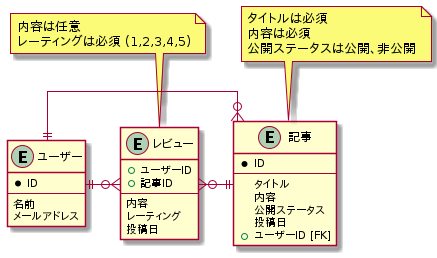

The diagram above was rendered by PlantUML. Its source (embedded in the PNG):
@startuml aggregation

skinparam Linetype ortho

entity ユーザー {
    * ID
    ---
    名前
    メールアドレス
}

entity 記事 {
    * ID
    ---
    タイトル
    内容
    公開ステータス
    投稿日
    + ユーザーID [FK]
}

note top of 記事
    タイトルは必須
    内容は必須
    公開ステータスは公開、非公開
end note

entity レビュー {
    + ユーザーID
    + 記事ID
    ---
    内容
    レーティング
    投稿日
}

note top of レビュー
    内容は任意
    レーティングは必須 (1,2,3,4,5)
end note

ユーザー ||-r-o{ 記事
ユーザー ||-r-o{ レビュー
記事 ||-l-o{ レビュー

@enduml